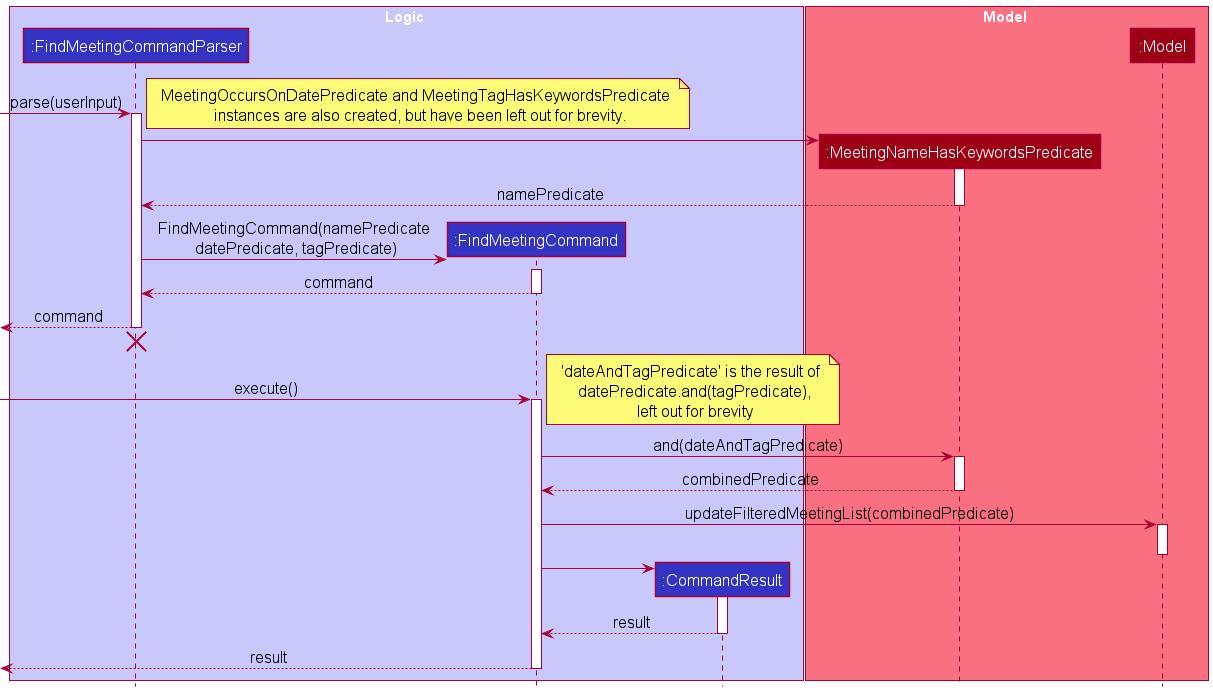

The diagram above was rendered by PlantUML. Its source (embedded in the PNG):
@startuml
'https://plantuml.com/sequence-diagram

 !include style.puml
 skinparam defaultfontsize 16
 box Logic LOGIC_COLOR_T1
 participant ":FindMeetingCommandParser" as FindMeetingCommandParser LOGIC_COLOR
 participant ":FindMeetingCommand" as FindMeetingCommand LOGIC_COLOR
 participant ":CommandResult" as CommandResult LOGIC_COLOR
 end box

 box Model MODEL_COLOR_T1
 participant ":MeetingNameHasKeywordsPredicate" as MeetingNameHasKeywordsPredicate MODEL_COLOR
 participant ":Model" as Model MODEL_COLOR

 end box

 [-> FindMeetingCommandParser : parse(userInput)
 activate FindMeetingCommandParser

 note top : MeetingOccursOnDatePredicate and MeetingTagHasKeywordsPredicate \n instances are also created, but have been left out for brevity.
 create MeetingNameHasKeywordsPredicate
 FindMeetingCommandParser -> MeetingNameHasKeywordsPredicate
 activate MeetingNameHasKeywordsPredicate

 MeetingNameHasKeywordsPredicate --> FindMeetingCommandParser : namePredicate
 deactivate MeetingNameHasKeywordsPredicate

 create FindMeetingCommand
 FindMeetingCommandParser -> FindMeetingCommand : FindMeetingCommand(namePredicate\n datePredicate, tagPredicate)
 activate FindMeetingCommand

 FindMeetingCommand --> FindMeetingCommandParser : command
 deactivate FindMeetingCommand

 [<-- FindMeetingCommandParser : command
 deactivate FindMeetingCommandParser
 [<-[hidden]- FindMeetingCommandParser
 destroy FindMeetingCommandParser

 [-> FindMeetingCommand : execute()
 activate FindMeetingCommand

 note top : 'dateAndTagPredicate' is the result of \n datePredicate.and(tagPredicate),\n left out for brevity
 FindMeetingCommand -> MeetingNameHasKeywordsPredicate : and(dateAndTagPredicate)
 activate MeetingNameHasKeywordsPredicate
 MeetingNameHasKeywordsPredicate --> FindMeetingCommand : combinedPredicate
 deactivate MeetingNameHasKeywordsPredicate
 FindMeetingCommand -> Model : updateFilteredMeetingList(combinedPredicate)
 activate Model

 deactivate Model

 create CommandResult
 FindMeetingCommand -> CommandResult
 activate CommandResult

 CommandResult --> FindMeetingCommand : result
 deactivate CommandResult

 [<-- FindMeetingCommand : result
 deactivate FindMeetingCommand

 @enduml